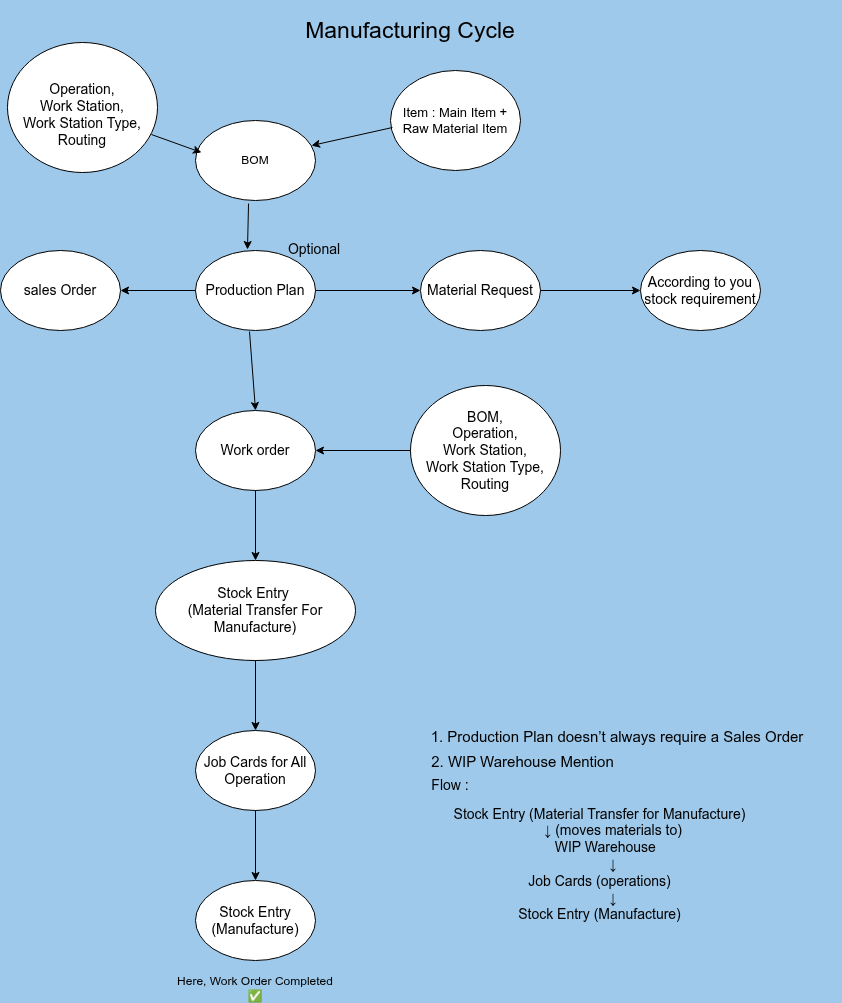

The diagram above was exported from draw.io. Its source (the exported page's mxGraphModel, read from the mxfile embedded in the PNG):
<mxGraphModel dx="1426" dy="797" grid="0" gridSize="10" guides="1" tooltips="1" connect="1" arrows="1" fold="1" page="1" pageScale="1" pageWidth="1200" pageHeight="1600" background="light-dark(#9ec9ea, #121212)" math="0" shadow="0">
  <root>
    <mxCell id="0" />
    <mxCell id="1" parent="0" />
    <mxCell id="hZOot88HiVjYoJel3uJ_-1" value="&lt;font style=&quot;font-size: 13px;&quot;&gt;Item : Main Item + Raw Material Item&lt;/font&gt;" style="ellipse;whiteSpace=wrap;html=1;" parent="1" vertex="1">
      <mxGeometry x="510" y="70" width="130" height="100" as="geometry" />
    </mxCell>
    <mxCell id="hZOot88HiVjYoJel3uJ_-2" value="&lt;font style=&quot;font-size: 23px;&quot;&gt;Manufacturing Cycle&lt;/font&gt;" style="text;html=1;whiteSpace=wrap;strokeColor=none;fillColor=none;align=center;verticalAlign=middle;rounded=0;" parent="1" vertex="1">
      <mxGeometry x="420" width="220" height="60" as="geometry" />
    </mxCell>
    <mxCell id="hZOot88HiVjYoJel3uJ_-3" value="&lt;font style=&quot;font-size: 14px;&quot;&gt;Production Plan&lt;/font&gt;" style="ellipse;whiteSpace=wrap;html=1;" parent="1" vertex="1">
      <mxGeometry x="315" y="250" width="120" height="80" as="geometry" />
    </mxCell>
    <mxCell id="hZOot88HiVjYoJel3uJ_-4" value="&lt;font style=&quot;font-size: 14px;&quot;&gt;sales Order&lt;/font&gt;" style="ellipse;whiteSpace=wrap;html=1;" parent="1" vertex="1">
      <mxGeometry x="120" y="250" width="120" height="80" as="geometry" />
    </mxCell>
    <mxCell id="hZOot88HiVjYoJel3uJ_-5" value="&lt;font style=&quot;font-size: 14px;&quot;&gt;Material Request&lt;/font&gt;" style="ellipse;whiteSpace=wrap;html=1;" parent="1" vertex="1">
      <mxGeometry x="540" y="250" width="120" height="80" as="geometry" />
    </mxCell>
    <mxCell id="hZOot88HiVjYoJel3uJ_-6" value="&lt;font style=&quot;font-size: 14px;&quot;&gt;According to you stock requirement&lt;/font&gt;" style="ellipse;whiteSpace=wrap;html=1;" parent="1" vertex="1">
      <mxGeometry x="760" y="250" width="120" height="80" as="geometry" />
    </mxCell>
    <mxCell id="hZOot88HiVjYoJel3uJ_-7" value="&lt;font style=&quot;font-size: 14px;&quot;&gt;Work order&lt;/font&gt;" style="ellipse;whiteSpace=wrap;html=1;" parent="1" vertex="1">
      <mxGeometry x="315" y="410" width="120" height="80" as="geometry" />
    </mxCell>
    <mxCell id="hZOot88HiVjYoJel3uJ_-8" value="&lt;font style=&quot;font-size: 14px;&quot;&gt;BOM,&lt;/font&gt;&lt;div&gt;&lt;font style=&quot;font-size: 14px;&quot;&gt;Operation,&lt;/font&gt;&lt;div&gt;&lt;font style=&quot;font-size: 14px;&quot;&gt;Work Station,&lt;/font&gt;&lt;/div&gt;&lt;div&gt;&lt;font style=&quot;font-size: 14px;&quot;&gt;Work Station Type,&lt;/font&gt;&lt;/div&gt;&lt;div&gt;&lt;font style=&quot;font-size: 14px;&quot;&gt;Routing&lt;/font&gt;&lt;/div&gt;&lt;/div&gt;" style="ellipse;whiteSpace=wrap;html=1;" parent="1" vertex="1">
      <mxGeometry x="530" y="385" width="150" height="130" as="geometry" />
    </mxCell>
    <mxCell id="hZOot88HiVjYoJel3uJ_-9" value="&lt;font style=&quot;font-size: 14px;&quot;&gt;Stock Entry&amp;nbsp;&lt;/font&gt;&lt;div&gt;&lt;font style=&quot;font-size: 14px;&quot;&gt;(Material Transfer For Manufacture)&lt;/font&gt;&lt;/div&gt;" style="ellipse;whiteSpace=wrap;html=1;" parent="1" vertex="1">
      <mxGeometry x="275" y="560" width="200" height="100" as="geometry" />
    </mxCell>
    <mxCell id="hZOot88HiVjYoJel3uJ_-10" value="&lt;font style=&quot;font-size: 14px;&quot;&gt;Job Cards for All Operation&lt;/font&gt;" style="ellipse;whiteSpace=wrap;html=1;" parent="1" vertex="1">
      <mxGeometry x="315" y="730" width="120" height="80" as="geometry" />
    </mxCell>
    <mxCell id="hZOot88HiVjYoJel3uJ_-11" value="&lt;font style=&quot;font-size: 14px;&quot;&gt;Stock Entry (Manufacture)&lt;/font&gt;" style="ellipse;whiteSpace=wrap;html=1;" parent="1" vertex="1">
      <mxGeometry x="315" y="880" width="120" height="80" as="geometry" />
    </mxCell>
    <mxCell id="hZOot88HiVjYoJel3uJ_-12" value="BOM" style="ellipse;whiteSpace=wrap;html=1;" parent="1" vertex="1">
      <mxGeometry x="315" y="120" width="120" height="80" as="geometry" />
    </mxCell>
    <mxCell id="hZOot88HiVjYoJel3uJ_-13" value="" style="endArrow=classic;html=1;rounded=0;exitX=0.015;exitY=0.57;exitDx=0;exitDy=0;exitPerimeter=0;entryX=0.967;entryY=0.313;entryDx=0;entryDy=0;entryPerimeter=0;" parent="1" source="hZOot88HiVjYoJel3uJ_-1" target="hZOot88HiVjYoJel3uJ_-12" edge="1">
      <mxGeometry width="50" height="50" relative="1" as="geometry">
        <mxPoint x="660" y="300" as="sourcePoint" />
        <mxPoint x="425" y="143" as="targetPoint" />
      </mxGeometry>
    </mxCell>
    <mxCell id="hZOot88HiVjYoJel3uJ_-14" value="" style="endArrow=classic;html=1;rounded=0;exitX=0.442;exitY=1.038;exitDx=0;exitDy=0;exitPerimeter=0;" parent="1" source="hZOot88HiVjYoJel3uJ_-12" edge="1">
      <mxGeometry width="50" height="50" relative="1" as="geometry">
        <mxPoint x="660" y="540" as="sourcePoint" />
        <mxPoint x="367" y="249" as="targetPoint" />
      </mxGeometry>
    </mxCell>
    <mxCell id="hZOot88HiVjYoJel3uJ_-16" value="" style="endArrow=classic;html=1;rounded=0;entryX=1;entryY=0.5;entryDx=0;entryDy=0;exitX=0;exitY=0.5;exitDx=0;exitDy=0;" parent="1" source="hZOot88HiVjYoJel3uJ_-3" target="hZOot88HiVjYoJel3uJ_-4" edge="1">
      <mxGeometry width="50" height="50" relative="1" as="geometry">
        <mxPoint x="660" y="420" as="sourcePoint" />
        <mxPoint x="710" y="370" as="targetPoint" />
      </mxGeometry>
    </mxCell>
    <mxCell id="hZOot88HiVjYoJel3uJ_-17" value="" style="endArrow=classic;html=1;rounded=0;entryX=0;entryY=0.5;entryDx=0;entryDy=0;exitX=1;exitY=0.5;exitDx=0;exitDy=0;" parent="1" source="hZOot88HiVjYoJel3uJ_-3" target="hZOot88HiVjYoJel3uJ_-5" edge="1">
      <mxGeometry width="50" height="50" relative="1" as="geometry">
        <mxPoint x="660" y="420" as="sourcePoint" />
        <mxPoint x="710" y="370" as="targetPoint" />
      </mxGeometry>
    </mxCell>
    <mxCell id="hZOot88HiVjYoJel3uJ_-18" value="" style="endArrow=classic;html=1;rounded=0;entryX=0;entryY=0.5;entryDx=0;entryDy=0;exitX=1;exitY=0.5;exitDx=0;exitDy=0;" parent="1" source="hZOot88HiVjYoJel3uJ_-5" target="hZOot88HiVjYoJel3uJ_-6" edge="1">
      <mxGeometry width="50" height="50" relative="1" as="geometry">
        <mxPoint x="660" y="420" as="sourcePoint" />
        <mxPoint x="710" y="370" as="targetPoint" />
      </mxGeometry>
    </mxCell>
    <mxCell id="hZOot88HiVjYoJel3uJ_-19" value="" style="endArrow=classic;html=1;rounded=0;entryX=0.5;entryY=0;entryDx=0;entryDy=0;exitX=0.45;exitY=1.013;exitDx=0;exitDy=0;exitPerimeter=0;" parent="1" source="hZOot88HiVjYoJel3uJ_-3" target="hZOot88HiVjYoJel3uJ_-7" edge="1">
      <mxGeometry width="50" height="50" relative="1" as="geometry">
        <mxPoint x="660" y="420" as="sourcePoint" />
        <mxPoint x="710" y="370" as="targetPoint" />
      </mxGeometry>
    </mxCell>
    <mxCell id="hZOot88HiVjYoJel3uJ_-20" value="" style="endArrow=classic;html=1;rounded=0;entryX=1;entryY=0.5;entryDx=0;entryDy=0;exitX=0;exitY=0.5;exitDx=0;exitDy=0;" parent="1" source="hZOot88HiVjYoJel3uJ_-8" target="hZOot88HiVjYoJel3uJ_-7" edge="1">
      <mxGeometry width="50" height="50" relative="1" as="geometry">
        <mxPoint x="660" y="420" as="sourcePoint" />
        <mxPoint x="710" y="370" as="targetPoint" />
      </mxGeometry>
    </mxCell>
    <mxCell id="hZOot88HiVjYoJel3uJ_-21" value="" style="endArrow=classic;html=1;rounded=0;entryX=0.5;entryY=0;entryDx=0;entryDy=0;exitX=0.5;exitY=1;exitDx=0;exitDy=0;" parent="1" source="hZOot88HiVjYoJel3uJ_-7" target="hZOot88HiVjYoJel3uJ_-9" edge="1">
      <mxGeometry width="50" height="50" relative="1" as="geometry">
        <mxPoint x="660" y="660" as="sourcePoint" />
        <mxPoint x="710" y="610" as="targetPoint" />
      </mxGeometry>
    </mxCell>
    <mxCell id="hZOot88HiVjYoJel3uJ_-22" value="" style="endArrow=classic;html=1;rounded=0;exitX=0.5;exitY=1;exitDx=0;exitDy=0;entryX=0.5;entryY=0;entryDx=0;entryDy=0;" parent="1" source="hZOot88HiVjYoJel3uJ_-9" target="hZOot88HiVjYoJel3uJ_-10" edge="1">
      <mxGeometry width="50" height="50" relative="1" as="geometry">
        <mxPoint x="660" y="660" as="sourcePoint" />
        <mxPoint x="710" y="610" as="targetPoint" />
      </mxGeometry>
    </mxCell>
    <mxCell id="hZOot88HiVjYoJel3uJ_-23" value="" style="endArrow=classic;html=1;rounded=0;exitX=0.5;exitY=1;exitDx=0;exitDy=0;entryX=0.5;entryY=0;entryDx=0;entryDy=0;" parent="1" source="hZOot88HiVjYoJel3uJ_-10" target="hZOot88HiVjYoJel3uJ_-11" edge="1">
      <mxGeometry width="50" height="50" relative="1" as="geometry">
        <mxPoint x="660" y="660" as="sourcePoint" />
        <mxPoint x="710" y="610" as="targetPoint" />
      </mxGeometry>
    </mxCell>
    <mxCell id="hZOot88HiVjYoJel3uJ_-24" value="&lt;font style=&quot;font-size: 15px;&quot;&gt;1. Production Plan doesn’t always require a Sales Order&lt;/font&gt;" style="text;html=1;whiteSpace=wrap;strokeColor=none;fillColor=none;align=center;verticalAlign=middle;rounded=0;" parent="1" vertex="1">
      <mxGeometry x="540" y="721" width="394" height="30" as="geometry" />
    </mxCell>
    <mxCell id="hZOot88HiVjYoJel3uJ_-25" value="&lt;font style=&quot;font-size: 15px;&quot;&gt;2. WIP Warehouse Mention&lt;/font&gt;" style="text;html=1;whiteSpace=wrap;strokeColor=none;fillColor=none;align=center;verticalAlign=middle;rounded=0;" parent="1" vertex="1">
      <mxGeometry x="522" y="746" width="241" height="30" as="geometry" />
    </mxCell>
    <mxCell id="hZOot88HiVjYoJel3uJ_-26" value="&lt;font style=&quot;font-size: 14px;&quot;&gt;Flow :&lt;/font&gt;" style="text;html=1;whiteSpace=wrap;strokeColor=none;fillColor=none;align=center;verticalAlign=middle;rounded=0;" parent="1" vertex="1">
      <mxGeometry x="540" y="770" width="60" height="30" as="geometry" />
    </mxCell>
    <mxCell id="hZOot88HiVjYoJel3uJ_-27" value="&lt;div&gt;&lt;font style=&quot;font-size: 14px;&quot;&gt;Stock Entry (Material Transfer for Manufacture)&lt;/font&gt;&lt;/div&gt;&lt;div&gt;&lt;font style=&quot;font-size: 14px;&quot;&gt;&amp;nbsp; &amp;nbsp; &amp;nbsp; &amp;nbsp;↓ (moves materials to)&lt;/font&gt;&lt;/div&gt;&lt;div&gt;&lt;font style=&quot;font-size: 14px;&quot;&gt;&amp;nbsp; &amp;nbsp;WIP Warehouse&lt;/font&gt;&lt;/div&gt;&lt;div&gt;&lt;font style=&quot;font-size: 14px;&quot;&gt;&amp;nbsp; &amp;nbsp; &amp;nbsp; &amp;nbsp;↓&lt;/font&gt;&lt;/div&gt;&lt;div&gt;&lt;font style=&quot;font-size: 14px;&quot;&gt;Job Cards (operations)&lt;/font&gt;&lt;/div&gt;&lt;div&gt;&lt;font style=&quot;font-size: 14px;&quot;&gt;&amp;nbsp; &amp;nbsp; &amp;nbsp; &amp;nbsp;↓&lt;/font&gt;&lt;/div&gt;&lt;div&gt;&lt;font style=&quot;font-size: 14px;&quot;&gt;Stock Entry (Manufacture)&lt;/font&gt;&lt;/div&gt;&lt;div&gt;&lt;br&gt;&lt;/div&gt;" style="text;html=1;whiteSpace=wrap;strokeColor=none;fillColor=none;align=center;verticalAlign=middle;rounded=0;" parent="1" vertex="1">
      <mxGeometry x="478" y="856" width="483" height="30" as="geometry" />
    </mxCell>
    <mxCell id="hZOot88HiVjYoJel3uJ_-28" value="Here,&amp;nbsp;Work Order Completed ✅" style="text;html=1;whiteSpace=wrap;strokeColor=none;fillColor=none;align=center;verticalAlign=middle;rounded=0;" parent="1" vertex="1">
      <mxGeometry x="289" y="973" width="172" height="30" as="geometry" />
    </mxCell>
    <mxCell id="7i1rWW9Nw_oO1a7txghr-1" value="&lt;font style=&quot;font-size: 14px;&quot;&gt;Optional&lt;/font&gt;" style="text;html=1;whiteSpace=wrap;strokeColor=none;fillColor=none;align=center;verticalAlign=middle;rounded=0;" parent="1" vertex="1">
      <mxGeometry x="404" y="234" width="60" height="30" as="geometry" />
    </mxCell>
    <mxCell id="2Gc1uADHfz_Tw-miq3E6-1" value="&lt;br&gt;&lt;div&gt;&lt;font style=&quot;font-size: 14px;&quot;&gt;Operation,&lt;/font&gt;&lt;div&gt;&lt;font style=&quot;font-size: 14px;&quot;&gt;Work Station,&lt;/font&gt;&lt;/div&gt;&lt;div&gt;&lt;font style=&quot;font-size: 14px;&quot;&gt;Work Station Type,&lt;/font&gt;&lt;/div&gt;&lt;div&gt;&lt;font style=&quot;font-size: 14px;&quot;&gt;Routing&lt;/font&gt;&lt;/div&gt;&lt;/div&gt;" style="ellipse;whiteSpace=wrap;html=1;" vertex="1" parent="1">
      <mxGeometry x="127" y="42" width="150" height="130" as="geometry" />
    </mxCell>
    <mxCell id="2Gc1uADHfz_Tw-miq3E6-2" value="" style="endArrow=classic;html=1;rounded=0;entryX=0.05;entryY=0.4;entryDx=0;entryDy=0;entryPerimeter=0;exitX=0.96;exitY=0.708;exitDx=0;exitDy=0;exitPerimeter=0;" edge="1" parent="1" source="2Gc1uADHfz_Tw-miq3E6-1" target="hZOot88HiVjYoJel3uJ_-12">
      <mxGeometry width="50" height="50" relative="1" as="geometry">
        <mxPoint x="575" y="436" as="sourcePoint" />
        <mxPoint x="625" y="386" as="targetPoint" />
      </mxGeometry>
    </mxCell>
  </root>
</mxGraphModel>